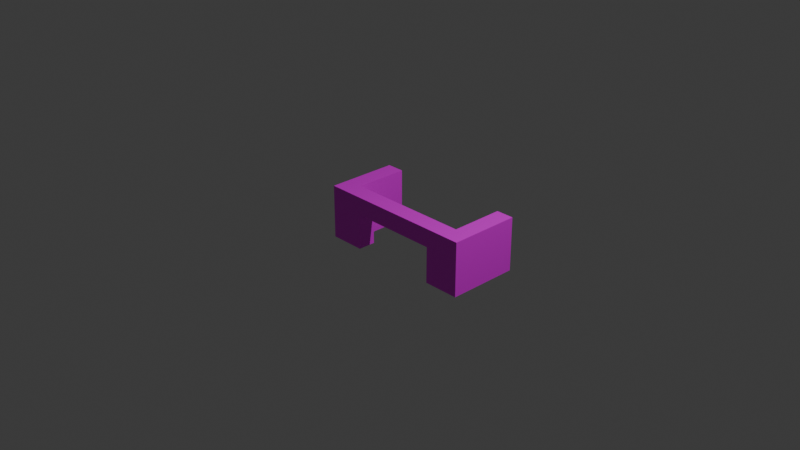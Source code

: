 # Source: glasses.blend  (saved by Blender 4.1.23; exported with 4.5.12 LTS)
import bpy
from mathutils import Matrix  # noqa: F401  (used for matrix-valued properties, if any)

bpy.ops.wm.read_factory_settings(use_empty=True)
scene = bpy.context.scene
scene.name = 'Scene'

# ---- collections
col_collection = bpy.data.collections.new('Collection'); scene.collection.children.link(col_collection)

# ---- images (referenced by path relative to the original .blend; pixels are not part of the script)
import os
ASSET_DIR = os.environ.get("B2B_ASSET_DIR", "")  # directory of the original .blend (textures are referenced by path, not embedded)
HERE = os.path.dirname(os.path.abspath(__file__))  # packed textures are extracted next to this script under _unpacked/

def load_image(name, relpath, width, height, colorspace="sRGB"):
    """Load a texture the original file referenced (path relative to the .blend, or extracted next to this script)."""
    p = next((c for c in (os.path.join(HERE, relpath), os.path.join(ASSET_DIR, relpath)) if relpath and os.path.exists(c)), "")
    if p:
        img = bpy.data.images.load(p, check_existing=True)
        img.name = name
    else:  # same state as the original file: an image datablock whose file is absent (Cycles renders it pink)
        img = bpy.data.images.new(name, width, height)
        img.source = "FILE"
        img.filepath = "//" + (relpath or name)
    img.colorspace_settings.name = colorspace
    return img
img_glasses_png = load_image('glasses.png', 'glasses.png', 1024, 1024, 'sRGB')

# ---- materials (node trees are filled in below, after node groups)
mat_material_001 = bpy.data.materials.new('Material.001')
mat_material_001.use_transparent_shadow = False

# ---- material node trees
mat_material_001.use_nodes = True; mat_material_001.node_tree.nodes.clear()
_N = mat_material_001.node_tree.nodes; _L = mat_material_001.node_tree.links
n0 = _N.new('ShaderNodeBsdfPrincipled'); n0.name = 'Principled BSDF'; n0.location = (10, 300)
n1 = _N.new('ShaderNodeOutputMaterial'); n1.name = 'Material Output'; n1.location = (300, 300)
n2 = _N.new('ShaderNodeTexImage'); n2.name = 'Image Texture'; n2.location = (-280, 280)
n2.image = img_glasses_png
n2.interpolation = 'Closest'
_L.new(n0.outputs[0], n1.inputs[0])
_L.new(n2.outputs[0], n0.inputs[0])
n1.is_active_output = True

# ---- world
world_world = bpy.data.worlds.new('World'); scene.world = world_world
world_world.use_nodes = True; world_world.node_tree.nodes.clear()
_N = world_world.node_tree.nodes; _L = world_world.node_tree.links
n0 = _N.new('ShaderNodeOutputWorld'); n0.name = 'World Output'; n0.location = (300, 300)
n1 = _N.new('ShaderNodeBackground'); n1.name = 'Background'; n1.location = (10, 300)
n1.inputs[0].default_value = (0.05088, 0.05088, 0.05088, 1.0)
_L.new(n1.outputs[0], n0.inputs[0])
n0.is_active_output = True
world_world.color = (0.05088, 0.05088, 0.05088)
world_world.use_sun_shadow = False
world_world.sun_shadow_jitter_overblur = 0.0

# ---- cameras
cam_camera = bpy.data.cameras.new('Camera')
cam_camera.clip_end = 100.0
cam_camera.ortho_scale = 7.314

# ---- lights
light_light = bpy.data.lights.new('Light', 'POINT')
light_light.transmission_factor = 0.0
light_light.energy = 1000.0
light_light.shadow_soft_size = 0.1
light_light.shadow_maximum_resolution = 0.006
light_light.use_absolute_resolution = True

# ---- meshes
me_cube_001 = bpy.data.meshes.new('Cube.001')
me_cube_001.from_pydata([(-1.0, -1.0, -1.0), (0.7778, 1.0, -5.0), (0.7778, 1.0, 1.0), (-1.0, 1.0, -5.0), (0.7778, 7.0, -5.0), (-1.0, -1.0, -5.0), (0.7778, 7.0, 1.0), (-1.0, 1.0, 1.0), (1.0, 1.0, -5.0), (0.5556, -1.0, -5.0), (-1.0, 7.0, -5.0), (1.0, 1.0, 1.0), (1.0, 7.0, -5.0), (-1.0, 7.0, 1.0), (1.0, 7.0, 1.0), (-1.0, -1.0, -1.0), (-1.0, -1.0, 1.0), (-0.7778, 1.0, -5.0), (-1.0, 1.0, -5.0), (-0.7778, 1.0, 1.0), (-0.7778, 7.0, -5.0), (-0.7778, 7.0, 1.0), (0.5556, -1.0, -1.0), (-0.5556, -1.0, -5.0), (0.5556, 1.0, -5.0), (-0.5556, -1.0, -1.0), (-1.0, 1.0, 1.0), (-0.5556, 1.0, -5.0), (0.5556, 1.0, -1.0), (-0.5556, 1.0, -1.0), (1.0, -1.0, -1.0), (1.0, -1.0, -5.0), (1.0, -1.0, 1.0), (1.0, 1.0, -5.0), (1.0, 1.0, 1.0), (-0.5556, -1.0, -1.0), (-1.0, 1.0, -1.0), (-1.0, 1.0, 1.0), (-0.7778, 1.0, 1.0), (-0.7778, 1.0, -1.0), (-0.7778, 1.0, -1.0), (-1.0, 1.0, -5.0), (-0.7778, 1.0, -5.0), (0.7778, 1.0, 1.0), (0.7778, 1.0, 1.0), (0.7778, 1.0, -1.0), (1.0, 1.0, 1.0), (1.0, 1.0, -1.0), (0.7778, 1.0, -5.0), (1.0, 1.0, -5.0), (0.7778, 1.0, 1.0), (0.7778, 1.0, 1.0)], [], [(36, 0, 16, 37), (28, 39, 38, 44, 45), (32, 30, 47, 46), (35, 22, 30, 32, 16, 0), (29, 40, 39, 28, 22, 35), (50, 44, 38, 19, 37, 16, 32, 46, 2), (43, 44, 50, 51), (50, 2, 46, 34, 43, 51), (19, 38, 26, 37), (9, 22, 28, 24), (24, 28, 45, 48), (30, 31, 49, 47), (31, 30, 22, 9), (31, 9, 24, 48, 1, 49), (48, 33, 49, 1), (5, 15, 0, 36, 41), (40, 29, 27, 42), (25, 23, 27, 29, 35), (23, 25, 15, 5), (17, 42, 27, 23, 5, 41), (42, 17, 41, 18), (0, 15, 25, 35), (3, 7, 13, 10), (10, 13, 21, 20), (39, 40, 42, 20, 21, 38), (36, 37, 7, 3, 41), (18, 41, 3, 10, 20, 42), (26, 38, 21, 13, 7, 37), (44, 6, 4, 48, 45), (4, 6, 14, 12), (12, 14, 11, 8), (8, 11, 46, 47, 49), (8, 49, 33, 48, 4, 12), (34, 46, 11, 14, 6, 44, 43)])
_uv = me_cube_001.uv_layers.new(name='UVMap')
_uv.uv.foreach_set('vector', [0.459, 0.1021, 0.459, 0.04788, 0.5132, 0.04788, 0.5132, 0.1021, 0.459, 0.1442, 0.459, 0.1081, 0.5132, 0.1081, 0.5132, 0.1502, 0.459, 0.1502, 0.5132, 0.2104, 0.459, 0.2104, 0.459, 0.1563, 0.5132, 0.1562, 1.0, 0.9444, 1.0, 0.8056, 1.0, 0.75, -0.0002205, 0.75, -0.0002205, 1.0, 1.0, 1.0, 0.4169, 0.1562, 0.4109, 0.1562, 0.4109, 0.1562, 0.447, 0.1562, 0.447, 0.2104, 0.4169, 0.2104, 0.5192, 0.1562, 0.5192, 0.1562, 0.5614, 0.1562, 0.5614, 0.1562, 0.5674, 0.1562, 0.5674, 0.2104, 0.5132, 0.2104, 0.5132, 0.1562, 0.5192, 0.1562, 0.5192, 0.1562, 0.5192, 0.1562, 0.5192, 0.1562, 0.5192, 0.1562, 0.5192, 0.1562, 0.5192, 0.1562, 0.5132, 0.1562, 0.5132, 0.1562, 0.5192, 0.1562, 0.5192, 0.1562, 0.5614, 0.1562, 0.5614, 0.1562, 0.5674, 0.1562, 0.5674, 0.1562, 0.459, 0.04788, 0.5132, 0.04788, 0.5132, 0.1021, 0.459, 0.1021, 0.459, 0.1021, 0.5132, 0.1021, 0.5132, 0.1292, 0.459, 0.1292, 0.5132, 0.2104, 0.459, 0.2104, 0.459, 0.1563, 0.5132, 0.1562, 0.7203, 0.2897, 0.9703, 0.2897, 0.9703, 0.5397, 0.7203, 0.5397, 0.459, 0.2104, 0.4048, 0.2104, 0.4048, 0.1562, 0.4319, 0.1562, 0.4319, 0.1562, 0.459, 0.1563, 0.4319, 0.1562, 0.459, 0.1562, 0.459, 0.1563, 0.4319, 0.1562, 0.459, 0.04788, 0.5132, 0.04788, 0.5132, 0.04788, 0.5132, 0.1021, 0.459, 0.1021, 0.5132, 0.1292, 0.5132, 0.1562, 0.459, 0.1562, 0.459, 0.1292, 0.5132, 0.2104, 0.459, 0.2104, 0.459, 0.1562, 0.5132, 0.1562, 0.5132, 0.2104, 0.02205, 0.2729, 0.272, 0.2729, 0.272, 0.5229, 0.02205, 0.5229, 0.4319, 0.1562, 0.4319, 0.1562, 0.459, 0.1562, 0.459, 0.2104, 0.4048, 0.2104, 0.4048, 0.1563, 0.4319, 0.1562, 0.4319, 0.1562, 0.4048, 0.1563, 0.4048, 0.1562, 0.5674, 0.2104, 0.5674, 0.2104, 0.5132, 0.2104, 0.5132, 0.2104, 0.459, 0.04788, 0.5132, 0.04788, 0.5132, 0.1021, 0.459, 0.1021, 0.459, 0.1021, 0.5132, 0.1021, 0.5132, 0.1562, 0.459, 0.1562, 0.4951, 0.2104, 0.4951, 0.2104, 0.459, 0.2104, 0.459, 0.1562, 0.5132, 0.1562, 0.5132, 0.2104, 0.4951, 0.2646, 0.5132, 0.2646, 0.5132, 0.2646, 0.459, 0.2646, 0.459, 0.2646, 0.4048, 0.2104, 0.4048, 0.2104, 0.4048, 0.2104, 0.4048, 0.1562, 0.459, 0.1562, 0.459, 0.2104, 0.5674, 0.2104, 0.5132, 0.2104, 0.5132, 0.1562, 0.5674, 0.1562, 0.5674, 0.2104, 0.5674, 0.2104, 0.5132, 0.04788, 0.5132, 0.1021, 0.459, 0.1021, 0.459, 0.04788, 0.4951, 0.04788, 0.459, 0.1021, 0.5132, 0.1021, 0.5132, 0.1562, 0.459, 0.1562, 0.459, 0.1562, 0.5132, 0.1562, 0.5132, 0.2104, 0.459, 0.2104, 0.459, 0.2104, 0.5132, 0.2104, 0.5132, 0.2104, 0.4951, 0.2104, 0.459, 0.2104, 0.459, 0.2104, 0.459, 0.2104, 0.459, 0.2104, 0.4048, 0.2104, 0.4048, 0.1562, 0.459, 0.1562, 0.5132, 0.2104, 0.5132, 0.2104, 0.5132, 0.2104, 0.5132, 0.1562, 0.5674, 0.1562, 0.5674, 0.2104, 0.5674, 0.2104])
me_cube_001.materials.append(mat_material_001)
me_cube_001.update()

# ---- objects
ob_light = bpy.data.objects.new('Light', light_light)
ob_camera = bpy.data.objects.new('Camera', cam_camera)
ob_glasses = bpy.data.objects.new('Glasses', me_cube_001)

# ---- transforms, parenting, visibility, modifiers, constraints
ob_light.location = (4.076, 1.005, 5.904)
ob_light.rotation_euler = (0.6503, 0.05522, 1.866)
ob_light.lock_rotations_4d = False
ob_light.empty_display_type = 'ARROWS'
ob_light.color = (0.0, 0.0, 0.0, 0.0)
ob_light.lineart.crease_threshold = 0.0
ob_camera.location = (7.359, -6.926, 4.958)
ob_camera.rotation_euler = (1.109, 0.0, 0.8149)
ob_camera.lock_rotations_4d = False
ob_camera.empty_display_type = 'ARROWS'
ob_camera.color = (0.0, 0.0, 0.0, 0.0)
ob_camera.display_type = 'WIRE'
ob_camera.lineart.crease_threshold = 0.0
ob_glasses.location = (0.0, 0.0, 0.0)
ob_glasses.scale = (0.9, 0.1, 0.1)

# ---- collection membership
col_collection.objects.link(ob_light)
col_collection.objects.link(ob_camera)
col_collection.objects.link(ob_glasses)

# ---- scene / render settings (as saved in the file)
scene.camera = ob_camera
scene.frame_start = 1; scene.frame_end = 250; scene.frame_set(1)
scene.render.engine = 'BLENDER_EEVEE_NEXT'
scene.cycles.sampling_pattern = 'TABULATED_SOBOL'
scene.eevee.ray_tracing_options.trace_max_roughness = 0.0
bpy.context.view_layer.update()
